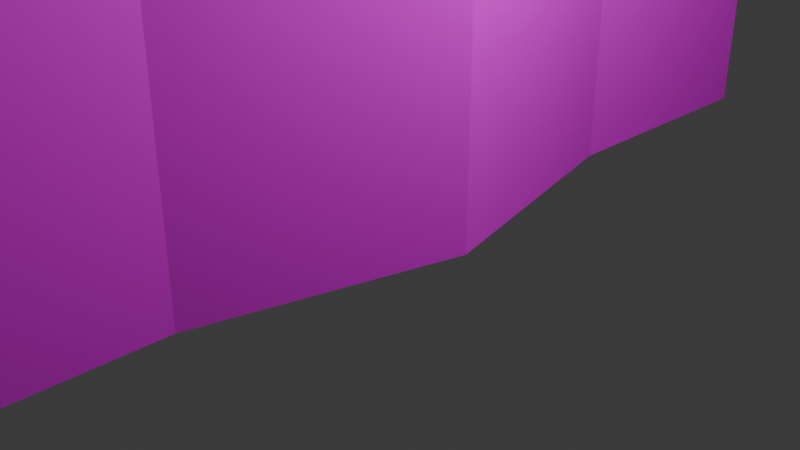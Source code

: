 # Source: ShopStallModel.blend  (saved by Blender 4.5.90; exported with 4.5.12 LTS)
import bpy
from mathutils import Matrix  # noqa: F401  (used for matrix-valued properties, if any)

bpy.ops.wm.read_factory_settings(use_empty=True)
scene = bpy.context.scene
scene.name = 'Scene'

# ---- collections
col_collection = bpy.data.collections.new('Collection'); scene.collection.children.link(col_collection)

# ---- images (referenced by path relative to the original .blend; pixels are not part of the script)
import os
ASSET_DIR = os.environ.get("B2B_ASSET_DIR", "")  # directory of the original .blend (textures are referenced by path, not embedded)
HERE = os.path.dirname(os.path.abspath(__file__))  # packed textures are extracted next to this script under _unpacked/

def load_image(name, relpath, width, height, colorspace="sRGB"):
    """Load a texture the original file referenced (path relative to the .blend, or extracted next to this script)."""
    p = next((c for c in (os.path.join(HERE, relpath), os.path.join(ASSET_DIR, relpath)) if relpath and os.path.exists(c)), "")
    if p:
        img = bpy.data.images.load(p, check_existing=True)
        img.name = name
    else:  # same state as the original file: an image datablock whose file is absent (Cycles renders it pink)
        img = bpy.data.images.new(name, width, height)
        img.source = "FILE"
        img.filepath = "//" + (relpath or name)
    img.colorspace_settings.name = colorspace
    return img
img_uv_checkerboard = load_image('UV_Checkerboard', 'missing.png', 1024, 1024, 'sRGB')

# ---- materials (node trees are filled in below, after node groups)
mat_material_001 = bpy.data.materials.new('Material.001')

# ---- material node trees
mat_material_001.use_nodes = True; mat_material_001.node_tree.nodes.clear()
_N = mat_material_001.node_tree.nodes; _L = mat_material_001.node_tree.links
n0 = _N.new('ShaderNodeBsdfPrincipled'); n0.name = 'Principled BSDF'; n0.location = (-139, 185)
n1 = _N.new('ShaderNodeOutputMaterial'); n1.name = 'Material Output'; n1.location = (261, 185)
n2 = _N.new('ShaderNodeTexImage'); n2.name = 'Image Texture'; n2.location = (-429, 165)
n2.image = img_uv_checkerboard
_L.new(n0.outputs[0], n1.inputs[0])
_L.new(n2.outputs[0], n0.inputs[0])
n1.is_active_output = True

# ---- world
world_world = bpy.data.worlds.new('World'); scene.world = world_world
world_world.use_nodes = True; world_world.node_tree.nodes.clear()
_N = world_world.node_tree.nodes; _L = world_world.node_tree.links
n0 = _N.new('ShaderNodeOutputWorld'); n0.name = 'World Output'; n0.location = (200, 100)
n1 = _N.new('ShaderNodeBackground'); n1.name = 'Background'; n1.location = (-200, 100)
n1.inputs[0].default_value = (0.05088, 0.05088, 0.05088, 1.0)
_L.new(n1.outputs[0], n0.inputs[0])
n0.is_active_output = True
world_world.color = (0.05088, 0.05088, 0.05088)
world_world.sun_shadow_jitter_overblur = 0.0

# ---- cameras
cam_camera = bpy.data.cameras.new('Camera')
cam_camera.clip_end = 100.0
cam_camera.ortho_scale = 7.314

# ---- lights
light_light = bpy.data.lights.new('Light', 'POINT')
light_light.energy = 1000.0
light_light.shadow_soft_size = 0.1

# ---- meshes
me_cube_001 = bpy.data.meshes.new('Cube.001')
me_cube_001.from_pydata([(-1.697, -2.671, -1.0), (-1.196, -1.957, 2.988), (-1.66, 8.372, -1.062), (-1.196, 7.773, 2.988), (0.3034, -2.671, -1.0), (-0.197, -1.957, 2.988), (0.3034, 8.488, -1.0), (-0.197, 7.773, 2.988), (-1.0, 2.908, -1.0), (-1.0, 2.908, 2.988), (1.0, 2.908, -1.0), (1.0, 2.908, 2.988), (-1.697, 0.1185, -1.0), (-0.197, -0.596, 2.988), (-1.196, -0.596, 2.988), (0.3034, 0.1185, -1.0), (-1.196, 6.406, 2.988), (0.3034, 5.691, -1.0), (-1.697, 5.691, -1.0), (-0.197, 6.406, 2.988), (-1.697, 5.691, 2.988), (-1.697, 8.488, 2.988), (0.3034, 8.488, 2.988), (0.3034, 0.1185, 2.988), (0.3034, -2.671, 2.988), (-1.697, -2.671, 2.988), (-1.697, 0.1185, 2.988), (0.3034, 5.691, 2.988), (-1.196, 6.406, 7.542), (-1.196, 7.773, 7.542), (-0.197, 7.773, 7.542), (-0.197, -0.596, 7.542), (-0.197, -1.957, 7.542), (-1.196, -1.957, 7.542), (-1.196, -0.596, 7.542), (-0.197, 6.406, 7.542), (-1.196, 6.406, 10.79), (-1.196, 7.773, 10.79), (-0.197, 7.773, 10.79), (-0.197, -0.596, 10.79), (-0.197, -1.957, 10.79), (-1.196, -1.957, 10.79), (-1.196, -0.596, 10.79), (-0.197, 6.406, 10.79), (0.4719, -0.596, 7.542), (0.4719, -1.957, 7.542), (0.4719, -0.596, 10.79), (0.4719, -1.957, 10.79), (-0.197, 8.435, 7.542), (-0.197, 8.435, 10.79), (0.4719, 8.435, 7.542), (0.4719, 8.435, 10.79), (-0.197, -2.882, 10.79), (-0.197, -2.882, 7.542), (0.4719, -2.882, 10.79), (0.4719, -2.882, 7.542), (-0.197, -0.596, 13.03), (-0.197, -1.957, 13.03), (0.4719, -0.596, 13.03), (0.4719, -1.957, 13.03), (-0.197, 8.603, 13.12), (0.4719, 8.603, 13.12), (-0.197, -2.648, 12.7), (0.4719, -2.648, 12.7), (-0.197, -0.5563, 6.282), (-0.197, -1.957, 6.469), (0.4719, -0.5563, 6.282), (0.4719, -1.957, 6.469), (0.4719, 8.214, 6.558), (-0.197, 8.214, 6.558), (0.4719, -2.811, 6.49), (-0.197, -2.811, 6.49)], [], [(18, 20, 21, 2), (2, 21, 22, 6), (15, 23, 24, 4), (4, 24, 25, 0), (12, 15, 4, 0), (16, 19, 35, 28), (27, 20, 9, 11), (18, 17, 10, 8), (17, 27, 11, 10), (12, 26, 9, 8), (0, 25, 26, 12), (11, 9, 26, 23), (8, 10, 15, 12), (10, 11, 23, 15), (6, 22, 27, 17), (2, 6, 17, 18), (3, 16, 28, 29), (8, 9, 20, 18), (16, 3, 21, 20), (3, 7, 22, 21), (13, 5, 24, 23), (5, 1, 25, 24), (1, 14, 26, 25), (14, 13, 23, 26), (7, 19, 27, 22), (19, 16, 20, 27), (34, 33, 41, 42), (35, 30, 38, 43), (13, 14, 34, 31), (1, 5, 32, 33), (7, 3, 29, 30), (19, 7, 30, 35), (14, 1, 33, 34), (5, 13, 31, 32), (39, 42, 41, 40), (38, 37, 36, 43), (46, 44, 50, 51), (29, 28, 36, 37), (28, 35, 43, 36), (31, 34, 42, 39), (33, 32, 40, 41), (30, 29, 37, 38), (45, 44, 46, 47), (48, 50, 68, 69), (49, 39, 56, 60), (40, 52, 62, 57), (48, 49, 51, 50), (31, 39, 49, 48), (44, 45, 67, 66), (46, 51, 61, 58), (52, 53, 55, 54), (45, 47, 54, 55), (40, 32, 53, 52), (45, 55, 70, 67), (56, 57, 59, 58), (59, 57, 62, 63), (56, 58, 61, 60), (47, 46, 58, 59), (54, 47, 59, 63), (51, 49, 60, 61), (52, 54, 63, 62), (39, 40, 57, 56), (65, 64, 66, 67), (66, 64, 69, 68), (65, 67, 70, 71), (55, 53, 71, 70), (32, 31, 64, 65), (53, 32, 65, 71), (50, 44, 66, 68), (31, 48, 69, 64)])
_uv = me_cube_001.uv_layers.new(name='UVMap')
_uv.uv.foreach_set('vector', [0.08827, 0.8147, 0.08827, 0.9445, 0.002033, 0.9445, 0.002033, 0.8147, 0.497, 0.9457, 0.3701, 0.9457, 0.3706, 0.8831, 0.4955, 0.8841, 0.2681, 0.9445, 0.2681, 0.8147, 0.3555, 0.8147, 0.3555, 0.9445, 0.4967, 0.9452, 0.3718, 0.9452, 0.3718, 0.8826, 0.4967, 0.8826, 0.09056, 0.7332, 0.09056, 0.7959, 0.003186, 0.7959, 0.003186, 0.7332, 0.8491, 0.4725, 0.9113, 0.4725, 0.9113, 0.7561, 0.8491, 0.7561, 0.3836, 0.642, 0.2043, 0.642, 0.2668, 0.3926, 0.407, 0.3894, 0.2651, 0.7332, 0.2651, 0.7959, 0.1779, 0.7959, 0.1779, 0.7551, 0.08827, 0.9445, 0.08827, 0.8147, 0.1781, 0.8147, 0.1781, 0.9445, 0.2681, 0.8147, 0.2681, 0.9445, 0.1781, 0.9445, 0.1781, 0.8147, 0.3555, 0.8147, 0.3555, 0.9445, 0.2681, 0.9445, 0.2681, 0.8147, 0.3836, 0.642, 0.2043, 0.642, 0.2668, 0.3926, 0.407, 0.3894, 0.1779, 0.7551, 0.1779, 0.7959, 0.09056, 0.7959, 0.09056, 0.7332, 0.1781, 0.9445, 0.1781, 0.8147, 0.2681, 0.8147, 0.2681, 0.9445, 0.002033, 0.9445, 0.002033, 0.8147, 0.08827, 0.8147, 0.08827, 0.9445, 0.3491, 0.7344, 0.3527, 0.7959, 0.2651, 0.7959, 0.2651, 0.7332, 0.9365, 0.6821, 0.984, 0.6821, 0.984, 0.8402, 0.9365, 0.8402, 0.1781, 0.8147, 0.1781, 0.9445, 0.08827, 0.9445, 0.08827, 0.8147, 0.05574, 0.4584, 0.05574, 0.5809, 0.0109, 0.645, 0.0109, 0.3944, 0.05574, 0.5809, 0.1453, 0.5809, 0.1901, 0.645, 0.0109, 0.645, 0.1452, 0.5823, 0.1452, 0.4604, 0.19, 0.3964, 0.19, 0.6464, 0.1452, 0.4604, 0.05566, 0.4604, 0.01082, 0.3964, 0.19, 0.3964, 0.05566, 0.4604, 0.05566, 0.5823, 0.01082, 0.6464, 0.01082, 0.3964, 0.05566, 0.5823, 0.1452, 0.5823, 0.19, 0.6464, 0.01082, 0.6464, 0.1453, 0.5809, 0.1453, 0.4584, 0.1901, 0.3944, 0.1901, 0.645, 0.1453, 0.4584, 0.05574, 0.4584, 0.0109, 0.3944, 0.1901, 0.3944, 0.9374, 0.8402, 0.9847, 0.8402, 0.9847, 0.953, 0.9374, 0.953, 0.01431, 0.9763, 0.01431, 0.9763, 0.01431, 0.9763, 0.01431, 0.9763, 0.8474, 0.4444, 0.9134, 0.4444, 0.9134, 0.7455, 0.8474, 0.7455, 0.85, 0.4725, 0.9123, 0.4725, 0.9123, 0.7561, 0.85, 0.7561, 0.8476, 0.4444, 0.9137, 0.4444, 0.9137, 0.7455, 0.8476, 0.7455, 0.6239, 0.5907, 0.7423, 0.5907, 0.7423, 0.9851, 0.6239, 0.9851, 0.9374, 0.6821, 0.9847, 0.6821, 0.9847, 0.8402, 0.9374, 0.8402, 0.6237, 0.5907, 0.7416, 0.5907, 0.7416, 0.9851, 0.6237, 0.9851, 0.6058, 0.4103, 0.7256, 0.4103, 0.7256, 0.5734, 0.6058, 0.5734, 0.6053, 0.4103, 0.7251, 0.4103, 0.7251, 0.5743, 0.6053, 0.5743, 0.5378, 0.2839, 0.5366, 0.1466, 0.9184, 0.1433, 0.9196, 0.2806, 0.9365, 0.8402, 0.984, 0.8402, 0.984, 0.953, 0.9365, 0.953, 0.8491, 0.7561, 0.9113, 0.7561, 0.9113, 0.9584, 0.8491, 0.9584, 0.8474, 0.7455, 0.9134, 0.7455, 0.9134, 0.9603, 0.8474, 0.9603, 0.85, 0.7561, 0.9123, 0.7561, 0.9123, 0.9584, 0.85, 0.9584, 0.8476, 0.7455, 0.9137, 0.7455, 0.9137, 0.9603, 0.8476, 0.9603, 0.4791, 0.1471, 0.5366, 0.1466, 0.5378, 0.2839, 0.4803, 0.2844, 0.9932, 0.0827, 0.9429, 0.0827, 0.9429, 0.006844, 0.9932, 0.006844, 0.02353, 0.2801, 0.3451, 0.2829, 0.3444, 0.3626, 0.01685, 0.363, 0.3936, 0.2833, 0.4265, 0.2836, 0.4176, 0.3516, 0.3929, 0.363, 0.9932, 0.0827, 0.9932, 0.3269, 0.9429, 0.3269, 0.9429, 0.0827, 0.3461, 0.1672, 0.3451, 0.2829, 0.02353, 0.2801, 0.02453, 0.1644, 0.5366, 0.1466, 0.4791, 0.1471, 0.4787, 0.1017, 0.5379, 0.09326, 0.5378, 0.2839, 0.9196, 0.2806, 0.9275, 0.379, 0.5387, 0.3785, 0.9433, 0.3303, 0.9433, 0.08616, 0.9936, 0.08616, 0.9936, 0.3303, 0.4791, 0.1471, 0.4803, 0.2844, 0.4412, 0.2847, 0.44, 0.1474, 0.3936, 0.2833, 0.3946, 0.1676, 0.4275, 0.1679, 0.4265, 0.2836, 0.4791, 0.1471, 0.44, 0.1474, 0.4426, 0.1029, 0.4787, 0.1017, 0.5365, 0.02084, 0.6141, 0.02084, 0.6141, 0.05898, 0.5365, 0.05898, 0.6141, 0.05898, 0.6141, 0.02084, 0.6577, 0.02084, 0.6577, 0.05898, 0.5365, 0.02084, 0.5365, 0.05898, 0.01198, 0.05898, 0.01198, 0.02084, 0.4803, 0.2844, 0.5378, 0.2839, 0.5387, 0.3785, 0.4811, 0.379, 0.4412, 0.2847, 0.4803, 0.2844, 0.4811, 0.379, 0.4518, 0.3655, 0.9429, 0.3269, 0.9932, 0.3269, 0.9932, 0.5024, 0.9429, 0.5024, 0.9433, 0.3303, 0.9936, 0.3303, 0.9936, 0.4752, 0.9433, 0.4752, 0.3451, 0.2829, 0.3936, 0.2833, 0.3929, 0.363, 0.3444, 0.3626, 0.06069, 0.02068, 0.1413, 0.02068, 0.1413, 0.05882, 0.06069, 0.05882, 0.1413, 0.05882, 0.1413, 0.02068, 0.6416, 0.02068, 0.6416, 0.05882, 0.06069, 0.02068, 0.06069, 0.05882, 0.01198, 0.05882, 0.01198, 0.02068, 0.9936, 0.08616, 0.9433, 0.08616, 0.9433, 0.006845, 0.9936, 0.006845, 0.0156, 0.9923, 0.01404, 0.9654, 0.01024, 0.9848, 0.009364, 1.002, 0.4275, 0.1679, 0.3946, 0.1676, 0.3949, 0.1294, 0.4253, 0.1304, 0.9184, 0.1433, 0.5366, 0.1466, 0.5379, 0.09326, 0.9087, 0.1017, 0.3461, 0.1672, 0.02453, 0.1644, 0.03271, 0.1294, 0.3451, 0.1223])
me_cube_001.materials.append(mat_material_001)
me_cube_001.use_mirror_x = True
me_cube_001.update()

# ---- objects
ob_light = bpy.data.objects.new('Light', light_light)
ob_camera = bpy.data.objects.new('Camera', cam_camera)
ob_cube = bpy.data.objects.new('Cube', me_cube_001)

# ---- transforms, parenting, visibility, modifiers, constraints
ob_light.location = (4.076, 1.005, 5.904)
ob_light.rotation_euler = (0.6503, 0.05522, 1.866)
ob_light.lock_rotations_4d = False
ob_light.empty_display_type = 'ARROWS'
ob_light.color = (0.0, 0.0, 0.0, 0.0)
ob_light.lineart.crease_threshold = 0.0
ob_camera.location = (7.359, -6.926, 4.958)
ob_camera.rotation_euler = (1.109, 0.0, 0.8149)
ob_camera.lock_rotations_4d = False
ob_camera.empty_display_type = 'ARROWS'
ob_camera.color = (0.0, 0.0, 0.0, 0.0)
ob_camera.display_type = 'WIRE'
ob_camera.lineart.crease_threshold = 0.0
ob_cube.location = (0.0, -2.977, 1.0)
ob_cube.use_mesh_mirror_x = True

# ---- collection membership
col_collection.objects.link(ob_light)
col_collection.objects.link(ob_camera)
col_collection.objects.link(ob_cube)

# ---- scene / render settings (as saved in the file)
scene.camera = ob_camera
scene.frame_start = 1; scene.frame_end = 250; scene.frame_set(52)
scene.render.engine = 'BLENDER_EEVEE_NEXT'
bpy.context.view_layer.update()
